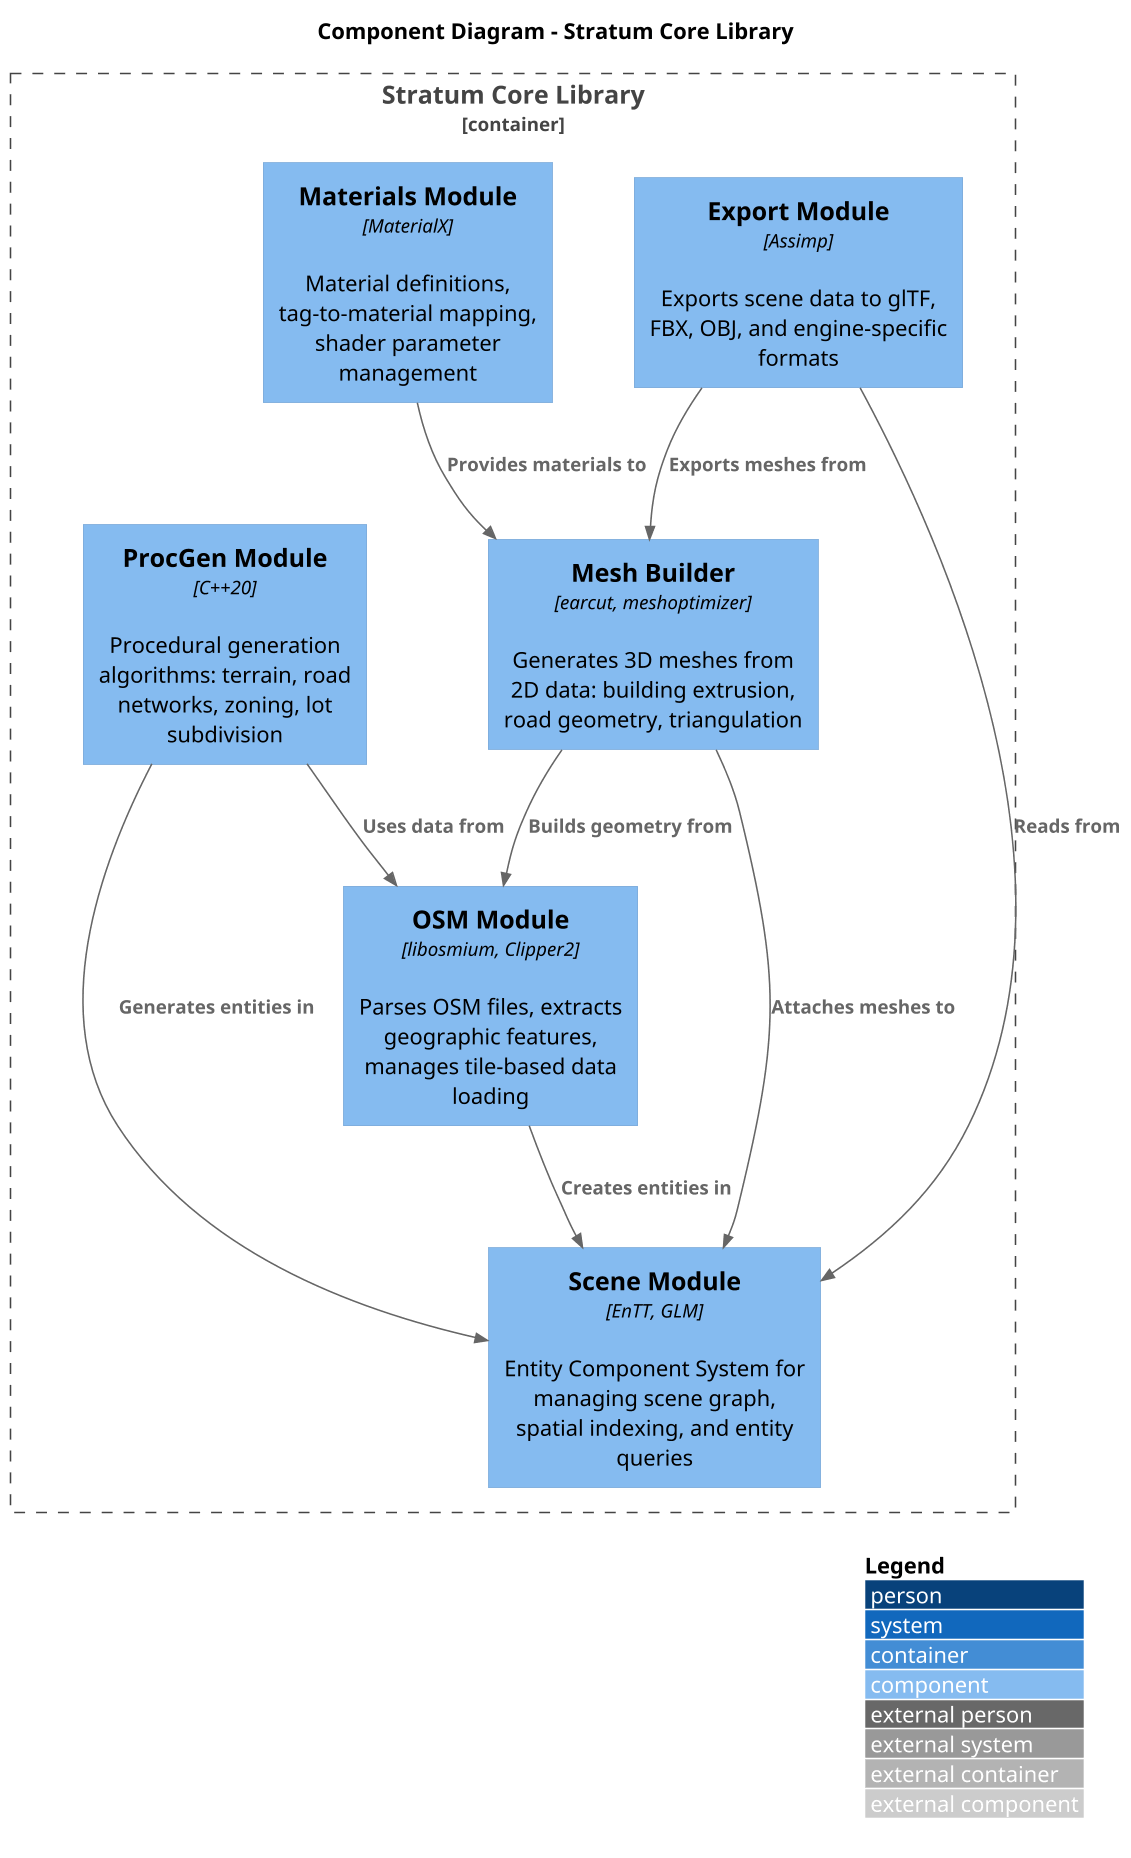

The diagram above was rendered by PlantUML. Its source (embedded in the PNG):
@startuml C4_Component_CoreLib
skinparamlocked dpi 150
!include https://raw.githubusercontent.com/plantuml-stdlib/C4-PlantUML/master/C4_Component.puml

LAYOUT_WITH_LEGEND()

title Component Diagram - Stratum Core Library

Container_Boundary(core_lib, "Stratum Core Library") {
    Component(scene, "Scene Module", "EnTT, GLM", "Entity Component System for managing scene graph, spatial indexing, and entity queries")

    Component(osm_module, "OSM Module", "libosmium, Clipper2", "Parses OSM files, extracts geographic features, manages tile-based data loading")

    Component(procgen, "ProcGen Module", "C++20", "Procedural generation algorithms: terrain, road networks, zoning, lot subdivision")

    Component(mesh_builder, "Mesh Builder", "earcut, meshoptimizer", "Generates 3D meshes from 2D data: building extrusion, road geometry, triangulation")

    Component(materials, "Materials Module", "MaterialX", "Material definitions, tag-to-material mapping, shader parameter management")

    Component(exporter, "Export Module", "Assimp", "Exports scene data to glTF, FBX, OBJ, and engine-specific formats")
}

Rel(osm_module, scene, "Creates entities in")
Rel(procgen, scene, "Generates entities in")
Rel(procgen, osm_module, "Uses data from")
Rel(mesh_builder, osm_module, "Builds geometry from")
Rel(mesh_builder, scene, "Attaches meshes to")
Rel(materials, mesh_builder, "Provides materials to")
Rel(exporter, scene, "Reads from")
Rel(exporter, mesh_builder, "Exports meshes from")

@enduml